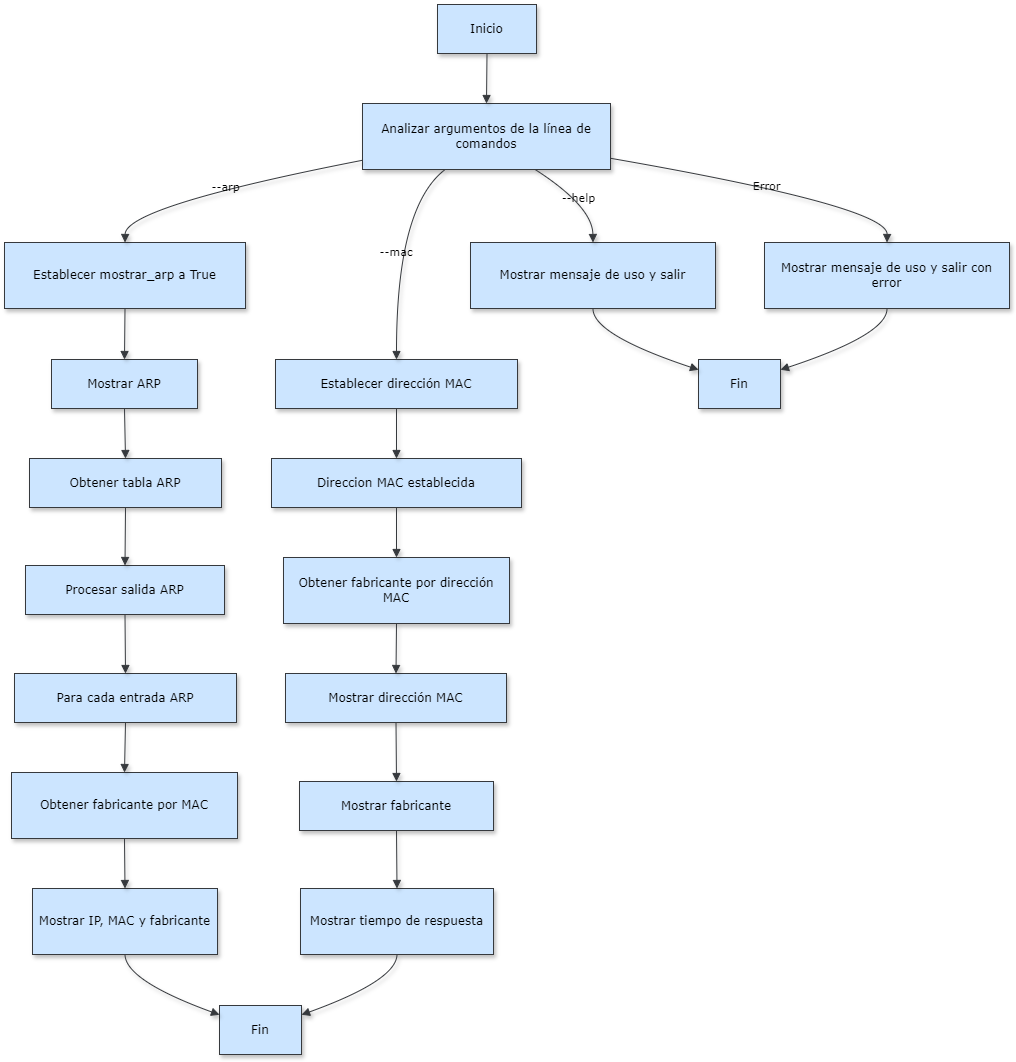

The diagram above was exported from draw.io. Its source (the exported page's mxGraphModel, read from the mxfile embedded in the PNG):
<mxGraphModel dx="818" dy="876" grid="1" gridSize="10" guides="1" tooltips="1" connect="1" arrows="1" fold="1" page="1" pageScale="1" pageWidth="1100" pageHeight="850" math="0" shadow="0">
  <root>
    <mxCell id="0" />
    <mxCell id="1" parent="0" />
    <mxCell id="WppTrQ49II0pYbvdO7CM-1" value="Inicio" style="whiteSpace=wrap;strokeWidth=1;strokeColor=#36393d;shadow=1;comic=0;fillColor=#cce5ff;labelBackgroundColor=none;labelBorderColor=none;fontFamily=Verdana;" parent="1" vertex="1">
      <mxGeometry x="453" y="20" width="99" height="49" as="geometry" />
    </mxCell>
    <mxCell id="WppTrQ49II0pYbvdO7CM-2" value="Analizar argumentos de la línea de comandos" style="whiteSpace=wrap;strokeWidth=1;strokeColor=#36393d;shadow=1;comic=0;fillColor=#cce5ff;labelBackgroundColor=none;labelBorderColor=none;fontFamily=Verdana;" parent="1" vertex="1">
      <mxGeometry x="378" y="119" width="248" height="66" as="geometry" />
    </mxCell>
    <mxCell id="WppTrQ49II0pYbvdO7CM-3" value="Establecer dirección MAC" style="whiteSpace=wrap;strokeWidth=1;strokeColor=#36393d;shadow=1;comic=0;fillColor=#cce5ff;labelBackgroundColor=none;labelBorderColor=none;fontFamily=Verdana;" parent="1" vertex="1">
      <mxGeometry x="291" y="375" width="242" height="49" as="geometry" />
    </mxCell>
    <mxCell id="WppTrQ49II0pYbvdO7CM-4" value="Establecer mostrar_arp a True" style="whiteSpace=wrap;strokeWidth=1;strokeColor=#36393d;shadow=1;fillColor=#cce5ff;labelBackgroundColor=none;labelBorderColor=none;fontFamily=Verdana;" parent="1" vertex="1">
      <mxGeometry x="20" y="258" width="241" height="66" as="geometry" />
    </mxCell>
    <mxCell id="WppTrQ49II0pYbvdO7CM-5" value="Mostrar mensaje de uso y salir" style="whiteSpace=wrap;strokeWidth=1;strokeColor=#36393d;shadow=1;comic=0;fillColor=#cce5ff;labelBackgroundColor=none;labelBorderColor=none;fontFamily=Verdana;" parent="1" vertex="1">
      <mxGeometry x="486" y="258" width="245" height="66" as="geometry" />
    </mxCell>
    <mxCell id="WppTrQ49II0pYbvdO7CM-6" value="Mostrar mensaje de uso y salir con error" style="whiteSpace=wrap;strokeWidth=1;strokeColor=#36393d;shadow=1;comic=0;fillColor=#cce5ff;labelBackgroundColor=none;labelBorderColor=none;fontFamily=Verdana;" parent="1" vertex="1">
      <mxGeometry x="780" y="258" width="245" height="66" as="geometry" />
    </mxCell>
    <mxCell id="WppTrQ49II0pYbvdO7CM-7" value="Direccion MAC establecida" style="whiteSpace=wrap;strokeWidth=1;strokeColor=#36393d;shadow=1;comic=0;fillColor=#cce5ff;labelBackgroundColor=none;labelBorderColor=none;fontFamily=Verdana;" parent="1" vertex="1">
      <mxGeometry x="287" y="474" width="250" height="49" as="geometry" />
    </mxCell>
    <mxCell id="WppTrQ49II0pYbvdO7CM-8" value="Mostrar ARP" style="whiteSpace=wrap;strokeWidth=1;strokeColor=#36393d;shadow=1;comic=0;fillColor=#cce5ff;labelBackgroundColor=none;labelBorderColor=none;fontFamily=Verdana;" parent="1" vertex="1">
      <mxGeometry x="67" y="375" width="146" height="49" as="geometry" />
    </mxCell>
    <mxCell id="WppTrQ49II0pYbvdO7CM-9" value="Fin" style="whiteSpace=wrap;strokeWidth=1;strokeColor=#36393d;shadow=1;comic=0;fillColor=#cce5ff;labelBackgroundColor=none;labelBorderColor=none;fontFamily=Verdana;" parent="1" vertex="1">
      <mxGeometry x="714" y="375" width="82" height="49" as="geometry" />
    </mxCell>
    <mxCell id="WppTrQ49II0pYbvdO7CM-10" value="Obtener tabla ARP" style="whiteSpace=wrap;strokeWidth=1;strokeColor=#36393d;shadow=1;comic=0;fillColor=#cce5ff;labelBackgroundColor=none;labelBorderColor=none;fontFamily=Verdana;" parent="1" vertex="1">
      <mxGeometry x="45" y="474" width="192" height="49" as="geometry" />
    </mxCell>
    <mxCell id="WppTrQ49II0pYbvdO7CM-11" value="Procesar salida ARP" style="whiteSpace=wrap;strokeWidth=1;strokeColor=#36393d;shadow=1;comic=0;fillColor=#cce5ff;labelBackgroundColor=none;labelBorderColor=none;fontFamily=Verdana;" parent="1" vertex="1">
      <mxGeometry x="41" y="581" width="199" height="49" as="geometry" />
    </mxCell>
    <mxCell id="WppTrQ49II0pYbvdO7CM-12" value="Para cada entrada ARP" style="whiteSpace=wrap;strokeWidth=1;strokeColor=#36393d;shadow=1;fillColor=#cce5ff;labelBackgroundColor=none;labelBorderColor=none;fontFamily=Verdana;" parent="1" vertex="1">
      <mxGeometry x="30" y="689" width="222" height="49" as="geometry" />
    </mxCell>
    <mxCell id="WppTrQ49II0pYbvdO7CM-13" value="Obtener fabricante por MAC" style="whiteSpace=wrap;strokeWidth=1;strokeColor=#36393d;shadow=1;fillColor=#cce5ff;labelBackgroundColor=none;labelBorderColor=none;fontFamily=Verdana;" parent="1" vertex="1">
      <mxGeometry x="27" y="788" width="226" height="66" as="geometry" />
    </mxCell>
    <mxCell id="WppTrQ49II0pYbvdO7CM-14" value="Mostrar IP, MAC y fabricante" style="whiteSpace=wrap;strokeWidth=1;strokeColor=#36393d;shadow=1;comic=0;fillColor=#cce5ff;labelBackgroundColor=none;labelBorderColor=none;fontFamily=Verdana;" parent="1" vertex="1">
      <mxGeometry x="48" y="904" width="185" height="66" as="geometry" />
    </mxCell>
    <mxCell id="WppTrQ49II0pYbvdO7CM-15" value="Fin" style="whiteSpace=wrap;strokeWidth=1;strokeColor=#36393d;shadow=1;comic=0;fillColor=#cce5ff;labelBackgroundColor=none;labelBorderColor=none;fontFamily=Verdana;" parent="1" vertex="1">
      <mxGeometry x="235" y="1021" width="82" height="49" as="geometry" />
    </mxCell>
    <mxCell id="WppTrQ49II0pYbvdO7CM-16" value="Obtener fabricante por dirección MAC" style="whiteSpace=wrap;strokeWidth=1;strokeColor=#36393d;shadow=1;comic=0;fillColor=#cce5ff;labelBackgroundColor=none;labelBorderColor=none;fontFamily=Verdana;" parent="1" vertex="1">
      <mxGeometry x="299" y="573" width="226" height="66" as="geometry" />
    </mxCell>
    <mxCell id="WppTrQ49II0pYbvdO7CM-17" value="Mostrar dirección MAC" style="whiteSpace=wrap;strokeWidth=1;strokeColor=#36393d;shadow=1;comic=0;fillColor=#cce5ff;labelBackgroundColor=none;labelBorderColor=none;fontFamily=Verdana;" parent="1" vertex="1">
      <mxGeometry x="301" y="689" width="221" height="49" as="geometry" />
    </mxCell>
    <mxCell id="WppTrQ49II0pYbvdO7CM-18" value="Mostrar fabricante" style="whiteSpace=wrap;strokeWidth=1;strokeColor=#36393d;shadow=1;comic=0;fillColor=#cce5ff;labelBackgroundColor=none;labelBorderColor=none;fontFamily=Verdana;" parent="1" vertex="1">
      <mxGeometry x="315" y="797" width="194" height="49" as="geometry" />
    </mxCell>
    <mxCell id="WppTrQ49II0pYbvdO7CM-19" value="Mostrar tiempo de respuesta" style="whiteSpace=wrap;strokeWidth=1;strokeColor=#36393d;shadow=1;comic=0;fillColor=#cce5ff;labelBackgroundColor=none;labelBorderColor=none;fontFamily=Verdana;" parent="1" vertex="1">
      <mxGeometry x="316" y="904" width="193" height="66" as="geometry" />
    </mxCell>
    <mxCell id="WppTrQ49II0pYbvdO7CM-20" value="" style="curved=1;startArrow=none;endArrow=block;exitX=0.5;exitY=1;entryX=0.5;entryY=0;rounded=0;strokeColor=#36393d;strokeWidth=1;shadow=1;comic=0;fillColor=#cce5ff;labelBackgroundColor=none;labelBorderColor=none;fontFamily=Verdana;" parent="1" source="WppTrQ49II0pYbvdO7CM-1" target="WppTrQ49II0pYbvdO7CM-2" edge="1">
      <mxGeometry relative="1" as="geometry">
        <Array as="points" />
      </mxGeometry>
    </mxCell>
    <mxCell id="WppTrQ49II0pYbvdO7CM-21" value="--mac " style="curved=1;startArrow=none;endArrow=block;exitX=0.33;exitY=1.01;entryX=0.5;entryY=0;rounded=0;strokeColor=#36393d;strokeWidth=1;shadow=1;comic=0;fillColor=#cce5ff;labelBackgroundColor=none;labelBorderColor=none;fontFamily=Verdana;" parent="1" source="WppTrQ49II0pYbvdO7CM-2" target="WppTrQ49II0pYbvdO7CM-3" edge="1">
      <mxGeometry relative="1" as="geometry">
        <Array as="points">
          <mxPoint x="412" y="222" />
        </Array>
      </mxGeometry>
    </mxCell>
    <mxCell id="WppTrQ49II0pYbvdO7CM-22" value="--arp" style="curved=1;startArrow=none;endArrow=block;exitX=0;exitY=0.86;entryX=0.5;entryY=0;rounded=0;strokeColor=#36393d;strokeWidth=1;shadow=1;comic=0;fillColor=#cce5ff;labelBackgroundColor=none;labelBorderColor=none;fontFamily=Verdana;" parent="1" source="WppTrQ49II0pYbvdO7CM-2" target="WppTrQ49II0pYbvdO7CM-4" edge="1">
      <mxGeometry relative="1" as="geometry">
        <Array as="points">
          <mxPoint x="141" y="222" />
        </Array>
      </mxGeometry>
    </mxCell>
    <mxCell id="WppTrQ49II0pYbvdO7CM-23" value="--help" style="curved=1;startArrow=none;endArrow=block;exitX=0.7;exitY=1.01;entryX=0.5;entryY=0;rounded=0;strokeColor=#36393d;strokeWidth=1;shadow=1;comic=0;fillColor=#cce5ff;labelBackgroundColor=none;labelBorderColor=none;fontFamily=Verdana;" parent="1" source="WppTrQ49II0pYbvdO7CM-2" target="WppTrQ49II0pYbvdO7CM-5" edge="1">
      <mxGeometry relative="1" as="geometry">
        <Array as="points">
          <mxPoint x="608" y="222" />
        </Array>
      </mxGeometry>
    </mxCell>
    <mxCell id="WppTrQ49II0pYbvdO7CM-24" value="Error" style="curved=1;startArrow=none;endArrow=block;exitX=1;exitY=0.83;entryX=0.5;entryY=0;rounded=0;strokeColor=#36393d;strokeWidth=1;shadow=1;comic=0;fillColor=#cce5ff;labelBackgroundColor=none;labelBorderColor=none;fontFamily=Verdana;" parent="1" source="WppTrQ49II0pYbvdO7CM-2" target="WppTrQ49II0pYbvdO7CM-6" edge="1">
      <mxGeometry relative="1" as="geometry">
        <Array as="points">
          <mxPoint x="903" y="222" />
        </Array>
      </mxGeometry>
    </mxCell>
    <mxCell id="WppTrQ49II0pYbvdO7CM-25" value="" style="curved=1;startArrow=none;endArrow=block;exitX=0.5;exitY=0.99;entryX=0.5;entryY=-0.01;rounded=0;strokeColor=#36393d;strokeWidth=1;shadow=1;comic=0;fillColor=#cce5ff;labelBackgroundColor=none;labelBorderColor=none;fontFamily=Verdana;" parent="1" source="WppTrQ49II0pYbvdO7CM-3" target="WppTrQ49II0pYbvdO7CM-7" edge="1">
      <mxGeometry relative="1" as="geometry">
        <Array as="points" />
      </mxGeometry>
    </mxCell>
    <mxCell id="WppTrQ49II0pYbvdO7CM-26" value="" style="curved=1;startArrow=none;endArrow=block;exitX=0.5;exitY=1.01;entryX=0.5;entryY=0;rounded=0;strokeColor=#36393d;strokeWidth=1;shadow=1;comic=0;fillColor=#cce5ff;labelBackgroundColor=none;labelBorderColor=none;fontFamily=Verdana;" parent="1" source="WppTrQ49II0pYbvdO7CM-4" target="WppTrQ49II0pYbvdO7CM-8" edge="1">
      <mxGeometry relative="1" as="geometry">
        <Array as="points" />
      </mxGeometry>
    </mxCell>
    <mxCell id="WppTrQ49II0pYbvdO7CM-27" value="" style="curved=1;startArrow=none;endArrow=block;exitX=0.5;exitY=1.01;entryX=0;entryY=0.21;rounded=0;strokeColor=#36393d;strokeWidth=1;shadow=1;comic=0;fillColor=#cce5ff;labelBackgroundColor=none;labelBorderColor=none;fontFamily=Verdana;" parent="1" source="WppTrQ49II0pYbvdO7CM-5" target="WppTrQ49II0pYbvdO7CM-9" edge="1">
      <mxGeometry relative="1" as="geometry">
        <Array as="points">
          <mxPoint x="608" y="350" />
        </Array>
      </mxGeometry>
    </mxCell>
    <mxCell id="WppTrQ49II0pYbvdO7CM-28" value="" style="curved=1;startArrow=none;endArrow=block;exitX=0.5;exitY=1.01;entryX=1;entryY=0.21;rounded=0;strokeColor=#36393d;strokeWidth=1;shadow=1;comic=0;fillColor=#cce5ff;labelBackgroundColor=none;labelBorderColor=none;fontFamily=Verdana;" parent="1" source="WppTrQ49II0pYbvdO7CM-6" target="WppTrQ49II0pYbvdO7CM-9" edge="1">
      <mxGeometry relative="1" as="geometry">
        <Array as="points">
          <mxPoint x="903" y="350" />
        </Array>
      </mxGeometry>
    </mxCell>
    <mxCell id="WppTrQ49II0pYbvdO7CM-29" value="" style="curved=1;startArrow=none;endArrow=block;exitX=0.5;exitY=0.99;entryX=0.5;entryY=-0.01;rounded=0;strokeColor=#36393d;strokeWidth=1;shadow=1;comic=0;fillColor=#cce5ff;labelBackgroundColor=none;labelBorderColor=none;fontFamily=Verdana;" parent="1" source="WppTrQ49II0pYbvdO7CM-8" target="WppTrQ49II0pYbvdO7CM-10" edge="1">
      <mxGeometry relative="1" as="geometry">
        <Array as="points" />
      </mxGeometry>
    </mxCell>
    <mxCell id="WppTrQ49II0pYbvdO7CM-30" value="" style="curved=1;startArrow=none;endArrow=block;exitX=0.5;exitY=0.99;entryX=0.5;entryY=0.01;rounded=0;strokeColor=#36393d;strokeWidth=1;shadow=1;comic=0;fillColor=#cce5ff;labelBackgroundColor=none;labelBorderColor=none;fontFamily=Verdana;" parent="1" source="WppTrQ49II0pYbvdO7CM-10" target="WppTrQ49II0pYbvdO7CM-11" edge="1">
      <mxGeometry relative="1" as="geometry">
        <Array as="points" />
      </mxGeometry>
    </mxCell>
    <mxCell id="WppTrQ49II0pYbvdO7CM-31" value="" style="curved=1;startArrow=none;endArrow=block;exitX=0.5;exitY=1;entryX=0.5;entryY=0;rounded=0;strokeColor=#36393d;strokeWidth=1;shadow=1;comic=0;fillColor=#cce5ff;labelBackgroundColor=none;labelBorderColor=none;fontFamily=Verdana;" parent="1" source="WppTrQ49II0pYbvdO7CM-11" target="WppTrQ49II0pYbvdO7CM-12" edge="1">
      <mxGeometry relative="1" as="geometry">
        <Array as="points" />
      </mxGeometry>
    </mxCell>
    <mxCell id="WppTrQ49II0pYbvdO7CM-32" value="" style="curved=1;startArrow=none;endArrow=block;exitX=0.5;exitY=1;entryX=0.5;entryY=0;rounded=0;strokeColor=#36393d;strokeWidth=1;shadow=1;comic=0;fillColor=#cce5ff;labelBackgroundColor=none;labelBorderColor=none;fontFamily=Verdana;" parent="1" source="WppTrQ49II0pYbvdO7CM-12" target="WppTrQ49II0pYbvdO7CM-13" edge="1">
      <mxGeometry relative="1" as="geometry">
        <Array as="points" />
      </mxGeometry>
    </mxCell>
    <mxCell id="WppTrQ49II0pYbvdO7CM-33" value="" style="curved=1;startArrow=none;endArrow=block;exitX=0.5;exitY=1.01;entryX=0.5;entryY=0.01;rounded=0;strokeColor=#36393d;strokeWidth=1;shadow=1;comic=0;fillColor=#cce5ff;labelBackgroundColor=none;labelBorderColor=none;fontFamily=Verdana;" parent="1" source="WppTrQ49II0pYbvdO7CM-13" target="WppTrQ49II0pYbvdO7CM-14" edge="1">
      <mxGeometry relative="1" as="geometry">
        <Array as="points" />
      </mxGeometry>
    </mxCell>
    <mxCell id="WppTrQ49II0pYbvdO7CM-34" value="" style="curved=1;startArrow=none;endArrow=block;exitX=0.5;exitY=1.01;entryX=0;entryY=0.19;rounded=0;strokeColor=#36393d;strokeWidth=1;shadow=1;comic=0;fillColor=#cce5ff;labelBackgroundColor=none;labelBorderColor=none;fontFamily=Verdana;" parent="1" source="WppTrQ49II0pYbvdO7CM-14" target="WppTrQ49II0pYbvdO7CM-15" edge="1">
      <mxGeometry relative="1" as="geometry">
        <Array as="points">
          <mxPoint x="141" y="996" />
        </Array>
      </mxGeometry>
    </mxCell>
    <mxCell id="WppTrQ49II0pYbvdO7CM-35" value="" style="curved=1;startArrow=none;endArrow=block;exitX=0.5;exitY=0.99;entryX=0.5;entryY=-0.01;rounded=0;strokeColor=#36393d;strokeWidth=1;shadow=1;comic=0;fillColor=#cce5ff;labelBackgroundColor=none;labelBorderColor=none;fontFamily=Verdana;" parent="1" source="WppTrQ49II0pYbvdO7CM-7" target="WppTrQ49II0pYbvdO7CM-16" edge="1">
      <mxGeometry relative="1" as="geometry">
        <Array as="points" />
      </mxGeometry>
    </mxCell>
    <mxCell id="WppTrQ49II0pYbvdO7CM-36" value="" style="curved=1;startArrow=none;endArrow=block;exitX=0.5;exitY=1;entryX=0.5;entryY=0;rounded=0;strokeColor=#36393d;strokeWidth=1;shadow=1;comic=0;fillColor=#cce5ff;labelBackgroundColor=none;labelBorderColor=none;fontFamily=Verdana;" parent="1" source="WppTrQ49II0pYbvdO7CM-16" target="WppTrQ49II0pYbvdO7CM-17" edge="1">
      <mxGeometry relative="1" as="geometry">
        <Array as="points" />
      </mxGeometry>
    </mxCell>
    <mxCell id="WppTrQ49II0pYbvdO7CM-37" value="" style="curved=1;startArrow=none;endArrow=block;exitX=0.5;exitY=1;entryX=0.5;entryY=-0.01;rounded=0;strokeColor=#36393d;strokeWidth=1;shadow=1;comic=0;fillColor=#cce5ff;labelBackgroundColor=none;labelBorderColor=none;fontFamily=Verdana;" parent="1" source="WppTrQ49II0pYbvdO7CM-17" target="WppTrQ49II0pYbvdO7CM-18" edge="1">
      <mxGeometry relative="1" as="geometry">
        <Array as="points" />
      </mxGeometry>
    </mxCell>
    <mxCell id="WppTrQ49II0pYbvdO7CM-38" value="" style="curved=1;startArrow=none;endArrow=block;exitX=0.5;exitY=0.99;entryX=0.5;entryY=0.01;rounded=0;strokeColor=#36393d;strokeWidth=1;shadow=1;comic=0;fillColor=#cce5ff;labelBackgroundColor=none;labelBorderColor=none;fontFamily=Verdana;" parent="1" source="WppTrQ49II0pYbvdO7CM-18" target="WppTrQ49II0pYbvdO7CM-19" edge="1">
      <mxGeometry relative="1" as="geometry">
        <Array as="points" />
      </mxGeometry>
    </mxCell>
    <mxCell id="WppTrQ49II0pYbvdO7CM-39" value="" style="curved=1;startArrow=none;endArrow=block;exitX=0.5;exitY=1.01;entryX=1;entryY=0.19;rounded=0;strokeColor=#36393d;strokeWidth=1;shadow=1;comic=0;fillColor=#cce5ff;labelBackgroundColor=none;labelBorderColor=none;fontFamily=Verdana;" parent="1" source="WppTrQ49II0pYbvdO7CM-19" target="WppTrQ49II0pYbvdO7CM-15" edge="1">
      <mxGeometry relative="1" as="geometry">
        <Array as="points">
          <mxPoint x="412" y="996" />
        </Array>
      </mxGeometry>
    </mxCell>
  </root>
</mxGraphModel>